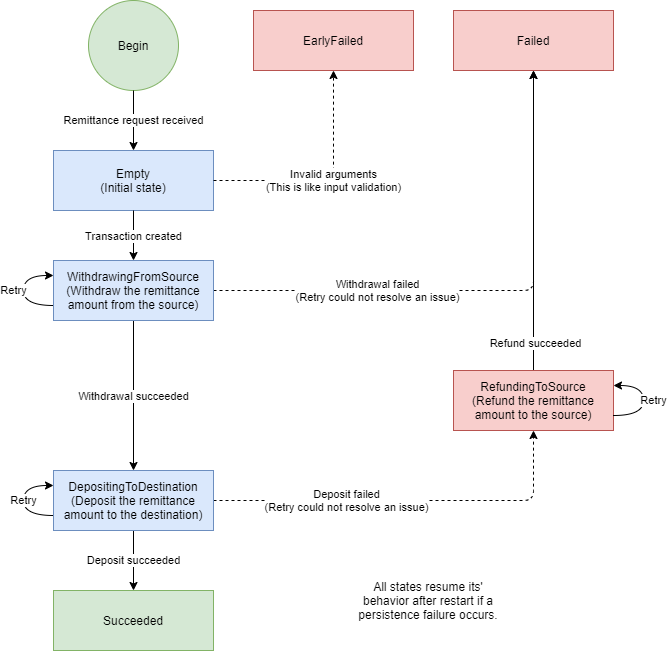

The diagram above was exported from draw.io. Its source (the exported page's mxGraphModel, read from the mxfile embedded in the PNG):
<mxGraphModel dx="713" dy="671" grid="1" gridSize="10" guides="1" tooltips="1" connect="1" arrows="1" fold="1" page="1" pageScale="1" pageWidth="827" pageHeight="1169" background="#ffffff" math="0" shadow="0">
  <root>
    <mxCell id="0" />
    <mxCell id="1" parent="0" />
    <mxCell id="6" value="Begin" style="ellipse;whiteSpace=wrap;html=1;fillColor=#d5e8d4;strokeColor=#82b366;" parent="1" vertex="1">
      <mxGeometry x="315" y="40" width="90" height="90" as="geometry" />
    </mxCell>
    <mxCell id="40" value="Empty" style="group" parent="1" vertex="1" connectable="0">
      <mxGeometry x="250" y="190" width="190" height="60" as="geometry" />
    </mxCell>
    <mxCell id="2" value="Empty" style="rounded=0;whiteSpace=wrap;html=1;fillColor=#dae8fc;strokeColor=#6c8ebf;" parent="40" vertex="1">
      <mxGeometry x="30" width="120" height="60" as="geometry" />
    </mxCell>
    <mxCell id="95" value="Empty&lt;br&gt;(Initial state)" style="rounded=0;whiteSpace=wrap;html=1;fillColor=#dae8fc;strokeColor=#6c8ebf;" vertex="1" parent="40">
      <mxGeometry x="30" width="160" height="60" as="geometry" />
    </mxCell>
    <mxCell id="41" value="Withdrawal failed&lt;br&gt;(Retry could not resolve an issue)" style="edgeStyle=segmentEdgeStyle;endArrow=classic;html=1;entryX=0.5;entryY=1;entryDx=0;entryDy=0;exitX=1;exitY=0.5;exitDx=0;exitDy=0;dashed=1;" parent="1" source="3" edge="1" target="92">
      <mxGeometry x="-0.3898" width="50" height="50" relative="1" as="geometry">
        <mxPoint x="409.9999999999998" y="190" as="sourcePoint" />
        <mxPoint x="770" y="110" as="targetPoint" />
        <mxPoint as="offset" />
      </mxGeometry>
    </mxCell>
    <mxCell id="43" value="Deposit failed&lt;br&gt;(Retry could not resolve an issue)" style="edgeStyle=segmentEdgeStyle;endArrow=classic;html=1;entryX=0.5;entryY=1;entryDx=0;entryDy=0;exitX=1;exitY=0.5;exitDx=0;exitDy=0;dashed=1;" parent="1" source="4" target="10" edge="1">
      <mxGeometry x="-0.3191" width="50" height="50" relative="1" as="geometry">
        <mxPoint x="639.9999999999998" y="700" as="sourcePoint" />
        <mxPoint x="1010" y="510" as="targetPoint" />
        <mxPoint as="offset" />
      </mxGeometry>
    </mxCell>
    <mxCell id="58" value="Withdrawal succeeded" style="endArrow=classic;html=1;exitX=0.5;exitY=1;exitDx=0;exitDy=0;entryX=0.5;entryY=0;entryDx=0;entryDy=0;" parent="1" source="3" target="4" edge="1">
      <mxGeometry width="50" height="50" relative="1" as="geometry">
        <mxPoint x="540" y="460" as="sourcePoint" />
        <mxPoint x="339.9999999999998" y="539.9999999999998" as="targetPoint" />
      </mxGeometry>
    </mxCell>
    <mxCell id="60" value="Deposit succeeded" style="endArrow=classic;html=1;entryX=0.5;entryY=0;entryDx=0;entryDy=0;exitX=0.5;exitY=1;exitDx=0;exitDy=0;" parent="1" source="4" target="89" edge="1">
      <mxGeometry width="50" height="50" relative="1" as="geometry">
        <mxPoint x="350" y="610" as="sourcePoint" />
        <mxPoint x="339.9999999999998" y="929.9999999999998" as="targetPoint" />
      </mxGeometry>
    </mxCell>
    <mxCell id="72" value="Transaction created" style="endArrow=classic;html=1;exitX=0.5;exitY=1;exitDx=0;exitDy=0;entryX=0.5;entryY=0;entryDx=0;entryDy=0;" parent="1" source="95" target="3" edge="1">
      <mxGeometry width="50" height="50" relative="1" as="geometry">
        <mxPoint x="470" y="220" as="sourcePoint" />
        <mxPoint x="610" y="440" as="targetPoint" />
      </mxGeometry>
    </mxCell>
    <mxCell id="73" value="Remittance request received" style="endArrow=classic;html=1;exitX=0.5;exitY=1;exitDx=0;exitDy=0;entryX=0.5;entryY=0;entryDx=0;entryDy=0;" parent="1" source="6" target="95" edge="1">
      <mxGeometry width="50" height="50" relative="1" as="geometry">
        <mxPoint x="349.9999999999998" y="250" as="sourcePoint" />
        <mxPoint x="340" y="180" as="targetPoint" />
      </mxGeometry>
    </mxCell>
    <mxCell id="87" value="Refund succeeded" style="endArrow=classic;html=1;exitX=0.5;exitY=0;exitDx=0;exitDy=0;entryX=0.5;entryY=1;entryDx=0;entryDy=0;" parent="1" source="10" target="92" edge="1">
      <mxGeometry x="-0.8144" y="-2" width="50" height="50" relative="1" as="geometry">
        <mxPoint x="780" y="899.9999999999998" as="sourcePoint" />
        <mxPoint x="769.9999999999998" y="470" as="targetPoint" />
        <mxPoint as="offset" />
      </mxGeometry>
    </mxCell>
    <mxCell id="89" value="Succeeded" style="rounded=0;whiteSpace=wrap;html=1;fillColor=#d5e8d4;strokeColor=#82b366;" parent="1" vertex="1">
      <mxGeometry x="280" y="630" width="160" height="60" as="geometry" />
    </mxCell>
    <mxCell id="92" value="Failed" style="rounded=0;whiteSpace=wrap;html=1;fillColor=#f8cecc;strokeColor=#b85450;" parent="1" vertex="1">
      <mxGeometry x="680" y="50" width="160" height="60" as="geometry" />
    </mxCell>
    <mxCell id="93" value="EarlyFailed" style="rounded=0;whiteSpace=wrap;html=1;fillColor=#f8cecc;strokeColor=#b85450;" vertex="1" parent="1">
      <mxGeometry x="480" y="50" width="160" height="60" as="geometry" />
    </mxCell>
    <mxCell id="100" value="Invalid arguments&lt;br&gt;(This is like input validation)" style="edgeStyle=segmentEdgeStyle;endArrow=classic;html=1;entryX=0.5;entryY=1;entryDx=0;entryDy=0;exitX=1;exitY=0.5;exitDx=0;exitDy=0;dashed=1;" edge="1" parent="1" source="95" target="93">
      <mxGeometry x="0.0435" width="50" height="50" relative="1" as="geometry">
        <mxPoint x="409.9999999999998" y="340" as="sourcePoint" />
        <mxPoint x="779.9999999999998" y="120" as="targetPoint" />
        <mxPoint as="offset" />
      </mxGeometry>
    </mxCell>
    <mxCell id="3" value="WithdrawingFromSource&lt;br&gt;(Withdraw the remittance amount from the source)" style="rounded=0;whiteSpace=wrap;html=1;fillColor=#dae8fc;strokeColor=#6c8ebf;" parent="1" vertex="1">
      <mxGeometry x="280" y="300" width="160" height="60" as="geometry" />
    </mxCell>
    <mxCell id="20" value="Retry" style="curved=1;endArrow=classic;html=1;exitX=0;exitY=0.75;exitDx=0;exitDy=0;entryX=0;entryY=0.25;entryDx=0;entryDy=0;" parent="1" source="3" target="3" edge="1">
      <mxGeometry width="50" height="50" as="geometry">
        <mxPoint x="287.9999999999997" y="475" as="sourcePoint" />
        <mxPoint x="287.9999999999997" y="445" as="targetPoint" />
        <Array as="points">
          <mxPoint x="250" y="345" />
          <mxPoint x="250" y="315" />
        </Array>
        <mxPoint x="-40" as="offset" />
      </mxGeometry>
    </mxCell>
    <mxCell id="10" value="RefundingToSource&lt;br&gt;(Refund the remittance amount to the source)" style="rounded=0;whiteSpace=wrap;html=1;fillColor=#f8cecc;strokeColor=#b85450;" parent="1" vertex="1">
      <mxGeometry x="680" y="410" width="160" height="60" as="geometry" />
    </mxCell>
    <mxCell id="21" value="Retry" style="curved=1;endArrow=classic;html=1;exitX=1;exitY=0.75;exitDx=0;exitDy=0;entryX=1;entryY=0.25;entryDx=0;entryDy=0;" parent="1" source="10" target="10" edge="1">
      <mxGeometry width="50" height="50" as="geometry">
        <mxPoint x="346.6666666666664" y="535" as="sourcePoint" />
        <mxPoint x="346.6666666666664" y="505" as="targetPoint" />
        <Array as="points">
          <mxPoint x="870" y="455" />
          <mxPoint x="870" y="425" />
        </Array>
        <mxPoint x="40" as="offset" />
      </mxGeometry>
    </mxCell>
    <mxCell id="4" value="DepositingToDestination&lt;br&gt;(Deposit the remittance amount to the destination)" style="rounded=0;whiteSpace=wrap;html=1;fillColor=#dae8fc;strokeColor=#6c8ebf;" parent="1" vertex="1">
      <mxGeometry x="280" y="510" width="160" height="60" as="geometry" />
    </mxCell>
    <mxCell id="12" value="Retry" style="curved=1;endArrow=classic;html=1;exitX=0;exitY=0.75;exitDx=0;exitDy=0;entryX=0;entryY=0.25;entryDx=0;entryDy=0;" parent="1" source="4" target="4" edge="1">
      <mxGeometry y="-160" width="50" height="50" as="geometry">
        <mxPoint x="220" y="620" as="sourcePoint" />
        <mxPoint x="160" y="550" as="targetPoint" />
        <Array as="points">
          <mxPoint x="250" y="555" />
          <mxPoint x="250" y="525" />
        </Array>
        <mxPoint x="-30" as="offset" />
      </mxGeometry>
    </mxCell>
    <mxCell id="105" value="All states resume its' behavior after restart if a persistence failure occurs." style="text;html=1;strokeColor=none;fillColor=none;align=center;verticalAlign=middle;whiteSpace=wrap;rounded=0;" vertex="1" parent="1">
      <mxGeometry x="580" y="630" width="150" height="20" as="geometry" />
    </mxCell>
  </root>
</mxGraphModel>